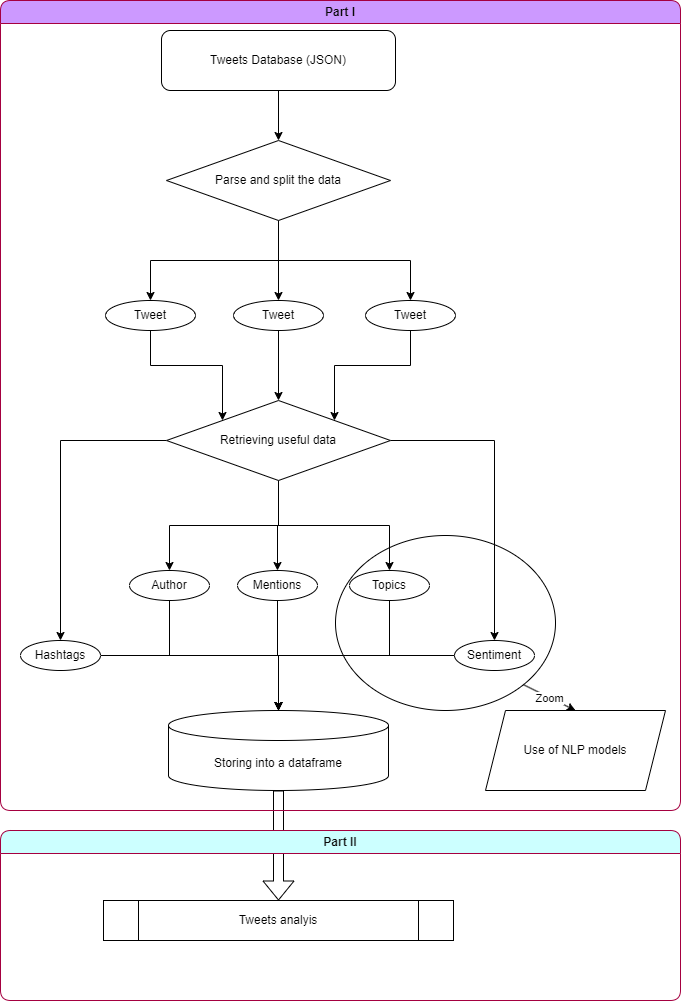

The diagram above was exported from draw.io. Its source (the exported page's mxGraphModel, read from the mxfile embedded in the PNG):
<mxGraphModel dx="1098" dy="820" grid="1" gridSize="10" guides="1" tooltips="1" connect="1" arrows="1" fold="1" page="1" pageScale="1" pageWidth="827" pageHeight="1169" math="0" shadow="0">
  <root>
    <mxCell id="WIyWlLk6GJQsqaUBKTNV-0" />
    <mxCell id="WIyWlLk6GJQsqaUBKTNV-1" parent="WIyWlLk6GJQsqaUBKTNV-0" />
    <mxCell id="WIyWlLk6GJQsqaUBKTNV-2" value="" style="rounded=0;html=1;jettySize=auto;orthogonalLoop=1;fontSize=11;endArrow=block;endFill=0;endSize=8;strokeWidth=1;shadow=0;labelBackgroundColor=none;edgeStyle=orthogonalEdgeStyle;" parent="WIyWlLk6GJQsqaUBKTNV-1" edge="1">
      <mxGeometry relative="1" as="geometry">
        <mxPoint x="220" y="120" as="sourcePoint" />
      </mxGeometry>
    </mxCell>
    <mxCell id="WIyWlLk6GJQsqaUBKTNV-4" value="Yes" style="rounded=0;html=1;jettySize=auto;orthogonalLoop=1;fontSize=11;endArrow=block;endFill=0;endSize=8;strokeWidth=1;shadow=0;labelBackgroundColor=none;edgeStyle=orthogonalEdgeStyle;" parent="WIyWlLk6GJQsqaUBKTNV-1" edge="1">
      <mxGeometry y="20" relative="1" as="geometry">
        <mxPoint as="offset" />
        <mxPoint x="220" y="290" as="targetPoint" />
      </mxGeometry>
    </mxCell>
    <mxCell id="WIyWlLk6GJQsqaUBKTNV-5" value="No" style="edgeStyle=orthogonalEdgeStyle;rounded=0;html=1;jettySize=auto;orthogonalLoop=1;fontSize=11;endArrow=block;endFill=0;endSize=8;strokeWidth=1;shadow=0;labelBackgroundColor=none;" parent="WIyWlLk6GJQsqaUBKTNV-1" edge="1">
      <mxGeometry y="10" relative="1" as="geometry">
        <mxPoint as="offset" />
        <mxPoint x="270" y="210" as="sourcePoint" />
      </mxGeometry>
    </mxCell>
    <mxCell id="WIyWlLk6GJQsqaUBKTNV-8" value="No" style="rounded=0;html=1;jettySize=auto;orthogonalLoop=1;fontSize=11;endArrow=block;endFill=0;endSize=8;strokeWidth=1;shadow=0;labelBackgroundColor=none;edgeStyle=orthogonalEdgeStyle;" parent="WIyWlLk6GJQsqaUBKTNV-1" edge="1">
      <mxGeometry x="0.3333" y="20" relative="1" as="geometry">
        <mxPoint as="offset" />
        <mxPoint x="220" y="430" as="targetPoint" />
      </mxGeometry>
    </mxCell>
    <mxCell id="WIyWlLk6GJQsqaUBKTNV-9" value="Yes" style="edgeStyle=orthogonalEdgeStyle;rounded=0;html=1;jettySize=auto;orthogonalLoop=1;fontSize=11;endArrow=block;endFill=0;endSize=8;strokeWidth=1;shadow=0;labelBackgroundColor=none;" parent="WIyWlLk6GJQsqaUBKTNV-1" edge="1">
      <mxGeometry y="10" relative="1" as="geometry">
        <mxPoint as="offset" />
        <mxPoint x="270" y="330" as="sourcePoint" />
      </mxGeometry>
    </mxCell>
    <mxCell id="x9c9kk4UkYuyg3JZt2lU-0" value="Storing into a dataframe" style="shape=cylinder3;whiteSpace=wrap;html=1;boundedLbl=1;backgroundOutline=1;size=15;" parent="WIyWlLk6GJQsqaUBKTNV-1" vertex="1">
      <mxGeometry x="298" y="710" width="220" height="80" as="geometry" />
    </mxCell>
    <mxCell id="x9c9kk4UkYuyg3JZt2lU-6" style="edgeStyle=orthogonalEdgeStyle;rounded=0;orthogonalLoop=1;jettySize=auto;html=1;entryX=0.5;entryY=0;entryDx=0;entryDy=0;" parent="WIyWlLk6GJQsqaUBKTNV-1" source="x9c9kk4UkYuyg3JZt2lU-1" target="x9c9kk4UkYuyg3JZt2lU-5" edge="1">
      <mxGeometry relative="1" as="geometry" />
    </mxCell>
    <mxCell id="x9c9kk4UkYuyg3JZt2lU-1" value="Tweets Database (JSON)" style="rounded=1;whiteSpace=wrap;html=1;" parent="WIyWlLk6GJQsqaUBKTNV-1" vertex="1">
      <mxGeometry x="291" y="30" width="234" height="60" as="geometry" />
    </mxCell>
    <mxCell id="x9c9kk4UkYuyg3JZt2lU-10" style="edgeStyle=orthogonalEdgeStyle;rounded=0;orthogonalLoop=1;jettySize=auto;html=1;entryX=0.5;entryY=0;entryDx=0;entryDy=0;" parent="WIyWlLk6GJQsqaUBKTNV-1" source="x9c9kk4UkYuyg3JZt2lU-5" target="x9c9kk4UkYuyg3JZt2lU-7" edge="1">
      <mxGeometry relative="1" as="geometry" />
    </mxCell>
    <mxCell id="x9c9kk4UkYuyg3JZt2lU-11" style="edgeStyle=orthogonalEdgeStyle;rounded=0;orthogonalLoop=1;jettySize=auto;html=1;entryX=0.5;entryY=0;entryDx=0;entryDy=0;" parent="WIyWlLk6GJQsqaUBKTNV-1" source="x9c9kk4UkYuyg3JZt2lU-5" target="x9c9kk4UkYuyg3JZt2lU-8" edge="1">
      <mxGeometry relative="1" as="geometry" />
    </mxCell>
    <mxCell id="x9c9kk4UkYuyg3JZt2lU-12" style="edgeStyle=orthogonalEdgeStyle;rounded=0;orthogonalLoop=1;jettySize=auto;html=1;entryX=0.5;entryY=0;entryDx=0;entryDy=0;" parent="WIyWlLk6GJQsqaUBKTNV-1" source="x9c9kk4UkYuyg3JZt2lU-5" target="x9c9kk4UkYuyg3JZt2lU-9" edge="1">
      <mxGeometry relative="1" as="geometry" />
    </mxCell>
    <mxCell id="x9c9kk4UkYuyg3JZt2lU-5" value="Parse&amp;nbsp;&lt;span style=&quot;background-color: initial;&quot;&gt;and split the data&lt;/span&gt;" style="rhombus;whiteSpace=wrap;html=1;" parent="WIyWlLk6GJQsqaUBKTNV-1" vertex="1">
      <mxGeometry x="296" y="140" width="224" height="80" as="geometry" />
    </mxCell>
    <mxCell id="x9c9kk4UkYuyg3JZt2lU-17" style="edgeStyle=orthogonalEdgeStyle;rounded=0;orthogonalLoop=1;jettySize=auto;html=1;entryX=0;entryY=0;entryDx=0;entryDy=0;" parent="WIyWlLk6GJQsqaUBKTNV-1" source="x9c9kk4UkYuyg3JZt2lU-7" target="x9c9kk4UkYuyg3JZt2lU-14" edge="1">
      <mxGeometry relative="1" as="geometry" />
    </mxCell>
    <mxCell id="x9c9kk4UkYuyg3JZt2lU-7" value="Tweet" style="ellipse;whiteSpace=wrap;html=1;" parent="WIyWlLk6GJQsqaUBKTNV-1" vertex="1">
      <mxGeometry x="235" y="300" width="90" height="30" as="geometry" />
    </mxCell>
    <mxCell id="x9c9kk4UkYuyg3JZt2lU-15" style="edgeStyle=orthogonalEdgeStyle;rounded=0;orthogonalLoop=1;jettySize=auto;html=1;entryX=0.5;entryY=0;entryDx=0;entryDy=0;" parent="WIyWlLk6GJQsqaUBKTNV-1" source="x9c9kk4UkYuyg3JZt2lU-8" target="x9c9kk4UkYuyg3JZt2lU-14" edge="1">
      <mxGeometry relative="1" as="geometry" />
    </mxCell>
    <mxCell id="x9c9kk4UkYuyg3JZt2lU-8" value="Tweet" style="ellipse;whiteSpace=wrap;html=1;" parent="WIyWlLk6GJQsqaUBKTNV-1" vertex="1">
      <mxGeometry x="363" y="300" width="90" height="30" as="geometry" />
    </mxCell>
    <mxCell id="x9c9kk4UkYuyg3JZt2lU-16" style="edgeStyle=orthogonalEdgeStyle;rounded=0;orthogonalLoop=1;jettySize=auto;html=1;entryX=1;entryY=0;entryDx=0;entryDy=0;" parent="WIyWlLk6GJQsqaUBKTNV-1" source="x9c9kk4UkYuyg3JZt2lU-9" target="x9c9kk4UkYuyg3JZt2lU-14" edge="1">
      <mxGeometry relative="1" as="geometry" />
    </mxCell>
    <mxCell id="x9c9kk4UkYuyg3JZt2lU-9" value="Tweet" style="ellipse;whiteSpace=wrap;html=1;" parent="WIyWlLk6GJQsqaUBKTNV-1" vertex="1">
      <mxGeometry x="495" y="300" width="90" height="30" as="geometry" />
    </mxCell>
    <mxCell id="x9c9kk4UkYuyg3JZt2lU-24" style="edgeStyle=orthogonalEdgeStyle;rounded=0;orthogonalLoop=1;jettySize=auto;html=1;entryX=0.5;entryY=0;entryDx=0;entryDy=0;" parent="WIyWlLk6GJQsqaUBKTNV-1" source="x9c9kk4UkYuyg3JZt2lU-14" target="x9c9kk4UkYuyg3JZt2lU-19" edge="1">
      <mxGeometry relative="1" as="geometry" />
    </mxCell>
    <mxCell id="x9c9kk4UkYuyg3JZt2lU-25" style="edgeStyle=orthogonalEdgeStyle;rounded=0;orthogonalLoop=1;jettySize=auto;html=1;entryX=0.5;entryY=0;entryDx=0;entryDy=0;" parent="WIyWlLk6GJQsqaUBKTNV-1" source="x9c9kk4UkYuyg3JZt2lU-14" target="x9c9kk4UkYuyg3JZt2lU-20" edge="1">
      <mxGeometry relative="1" as="geometry" />
    </mxCell>
    <mxCell id="x9c9kk4UkYuyg3JZt2lU-26" style="edgeStyle=orthogonalEdgeStyle;rounded=0;orthogonalLoop=1;jettySize=auto;html=1;entryX=0.5;entryY=0;entryDx=0;entryDy=0;" parent="WIyWlLk6GJQsqaUBKTNV-1" source="x9c9kk4UkYuyg3JZt2lU-14" target="x9c9kk4UkYuyg3JZt2lU-21" edge="1">
      <mxGeometry relative="1" as="geometry" />
    </mxCell>
    <mxCell id="x9c9kk4UkYuyg3JZt2lU-27" style="edgeStyle=orthogonalEdgeStyle;rounded=0;orthogonalLoop=1;jettySize=auto;html=1;entryX=0.5;entryY=0;entryDx=0;entryDy=0;" parent="WIyWlLk6GJQsqaUBKTNV-1" source="x9c9kk4UkYuyg3JZt2lU-14" target="x9c9kk4UkYuyg3JZt2lU-22" edge="1">
      <mxGeometry relative="1" as="geometry" />
    </mxCell>
    <mxCell id="x9c9kk4UkYuyg3JZt2lU-28" style="edgeStyle=orthogonalEdgeStyle;rounded=0;orthogonalLoop=1;jettySize=auto;html=1;entryX=0.5;entryY=0;entryDx=0;entryDy=0;" parent="WIyWlLk6GJQsqaUBKTNV-1" source="x9c9kk4UkYuyg3JZt2lU-14" target="x9c9kk4UkYuyg3JZt2lU-23" edge="1">
      <mxGeometry relative="1" as="geometry" />
    </mxCell>
    <mxCell id="x9c9kk4UkYuyg3JZt2lU-14" value="Retrieving useful data" style="rhombus;whiteSpace=wrap;html=1;" parent="WIyWlLk6GJQsqaUBKTNV-1" vertex="1">
      <mxGeometry x="296" y="400" width="224" height="80" as="geometry" />
    </mxCell>
    <mxCell id="x9c9kk4UkYuyg3JZt2lU-35" style="edgeStyle=orthogonalEdgeStyle;rounded=0;orthogonalLoop=1;jettySize=auto;html=1;" parent="WIyWlLk6GJQsqaUBKTNV-1" source="x9c9kk4UkYuyg3JZt2lU-19" target="x9c9kk4UkYuyg3JZt2lU-0" edge="1">
      <mxGeometry relative="1" as="geometry" />
    </mxCell>
    <mxCell id="x9c9kk4UkYuyg3JZt2lU-19" value="Hashtags" style="ellipse;whiteSpace=wrap;html=1;" parent="WIyWlLk6GJQsqaUBKTNV-1" vertex="1">
      <mxGeometry x="150" y="640" width="80" height="30" as="geometry" />
    </mxCell>
    <mxCell id="x9c9kk4UkYuyg3JZt2lU-20" value="Author" style="ellipse;whiteSpace=wrap;html=1;" parent="WIyWlLk6GJQsqaUBKTNV-1" vertex="1">
      <mxGeometry x="259" y="570" width="80" height="30" as="geometry" />
    </mxCell>
    <mxCell id="x9c9kk4UkYuyg3JZt2lU-31" style="edgeStyle=orthogonalEdgeStyle;rounded=0;orthogonalLoop=1;jettySize=auto;html=1;" parent="WIyWlLk6GJQsqaUBKTNV-1" source="x9c9kk4UkYuyg3JZt2lU-21" target="x9c9kk4UkYuyg3JZt2lU-0" edge="1">
      <mxGeometry relative="1" as="geometry" />
    </mxCell>
    <mxCell id="x9c9kk4UkYuyg3JZt2lU-21" value="Mentions" style="ellipse;whiteSpace=wrap;html=1;" parent="WIyWlLk6GJQsqaUBKTNV-1" vertex="1">
      <mxGeometry x="367" y="570" width="80" height="30" as="geometry" />
    </mxCell>
    <mxCell id="x9c9kk4UkYuyg3JZt2lU-22" value="Topics&lt;span style=&quot;color: rgba(0, 0, 0, 0); font-family: monospace; font-size: 0px; text-align: start; text-wrap: nowrap;&quot;&gt;%3CmxGraphModel%3E%3Croot%3E%3CmxCell%20id%3D%220%22%2F%3E%3CmxCell%20id%3D%221%22%20parent%3D%220%22%2F%3E%3CmxCell%20id%3D%222%22%20value%3D%22Mentions%22%20style%3D%22ellipse%3BwhiteSpace%3Dwrap%3Bhtml%3D1%3B%22%20vertex%3D%221%22%20parent%3D%221%22%3E%3CmxGeometry%20x%3D%22378%22%20y%3D%22540%22%20width%3D%2280%22%20height%3D%2230%22%20as%3D%22geometry%22%2F%3E%3C%2FmxCell%3E%3C%2Froot%3E%3C%2FmxGraphModel%3E&lt;/span&gt;" style="ellipse;whiteSpace=wrap;html=1;" parent="WIyWlLk6GJQsqaUBKTNV-1" vertex="1">
      <mxGeometry x="479" y="570" width="80" height="30" as="geometry" />
    </mxCell>
    <mxCell id="x9c9kk4UkYuyg3JZt2lU-23" value="Sentiment" style="ellipse;whiteSpace=wrap;html=1;" parent="WIyWlLk6GJQsqaUBKTNV-1" vertex="1">
      <mxGeometry x="584" y="640" width="80" height="30" as="geometry" />
    </mxCell>
    <mxCell id="x9c9kk4UkYuyg3JZt2lU-32" style="edgeStyle=orthogonalEdgeStyle;rounded=0;orthogonalLoop=1;jettySize=auto;html=1;entryX=0.5;entryY=0;entryDx=0;entryDy=0;entryPerimeter=0;" parent="WIyWlLk6GJQsqaUBKTNV-1" source="x9c9kk4UkYuyg3JZt2lU-20" target="x9c9kk4UkYuyg3JZt2lU-0" edge="1">
      <mxGeometry relative="1" as="geometry" />
    </mxCell>
    <mxCell id="x9c9kk4UkYuyg3JZt2lU-33" style="edgeStyle=orthogonalEdgeStyle;rounded=0;orthogonalLoop=1;jettySize=auto;html=1;entryX=0.5;entryY=0;entryDx=0;entryDy=0;entryPerimeter=0;" parent="WIyWlLk6GJQsqaUBKTNV-1" source="x9c9kk4UkYuyg3JZt2lU-22" target="x9c9kk4UkYuyg3JZt2lU-0" edge="1">
      <mxGeometry relative="1" as="geometry" />
    </mxCell>
    <mxCell id="x9c9kk4UkYuyg3JZt2lU-36" style="edgeStyle=orthogonalEdgeStyle;rounded=0;orthogonalLoop=1;jettySize=auto;html=1;entryX=0.5;entryY=0;entryDx=0;entryDy=0;entryPerimeter=0;" parent="WIyWlLk6GJQsqaUBKTNV-1" source="x9c9kk4UkYuyg3JZt2lU-23" target="x9c9kk4UkYuyg3JZt2lU-0" edge="1">
      <mxGeometry relative="1" as="geometry" />
    </mxCell>
    <mxCell id="x9c9kk4UkYuyg3JZt2lU-37" value="" style="shape=flexArrow;endArrow=classic;html=1;rounded=0;exitX=0.5;exitY=1;exitDx=0;exitDy=0;exitPerimeter=0;entryX=0.5;entryY=0;entryDx=0;entryDy=0;" parent="WIyWlLk6GJQsqaUBKTNV-1" source="x9c9kk4UkYuyg3JZt2lU-0" target="x9c9kk4UkYuyg3JZt2lU-38" edge="1">
      <mxGeometry width="50" height="50" relative="1" as="geometry">
        <mxPoint x="475" y="980" as="sourcePoint" />
        <mxPoint x="408" y="950" as="targetPoint" />
      </mxGeometry>
    </mxCell>
    <mxCell id="x9c9kk4UkYuyg3JZt2lU-38" value="Tweets analyis" style="shape=process;whiteSpace=wrap;html=1;backgroundOutline=1;" parent="WIyWlLk6GJQsqaUBKTNV-1" vertex="1">
      <mxGeometry x="233" y="900" width="350" height="40" as="geometry" />
    </mxCell>
    <mxCell id="x9c9kk4UkYuyg3JZt2lU-39" value="" style="ellipse;whiteSpace=wrap;html=1;fillColor=none;" parent="WIyWlLk6GJQsqaUBKTNV-1" vertex="1">
      <mxGeometry x="465" y="535" width="220" height="175" as="geometry" />
    </mxCell>
    <mxCell id="x9c9kk4UkYuyg3JZt2lU-40" value="Use of NLP models" style="shape=parallelogram;perimeter=parallelogramPerimeter;whiteSpace=wrap;html=1;fixedSize=1;" parent="WIyWlLk6GJQsqaUBKTNV-1" vertex="1">
      <mxGeometry x="615" y="710" width="180" height="80" as="geometry" />
    </mxCell>
    <mxCell id="x9c9kk4UkYuyg3JZt2lU-41" value="" style="endArrow=classic;html=1;rounded=0;exitX=1;exitY=1;exitDx=0;exitDy=0;entryX=0.5;entryY=0;entryDx=0;entryDy=0;" parent="WIyWlLk6GJQsqaUBKTNV-1" source="x9c9kk4UkYuyg3JZt2lU-39" target="x9c9kk4UkYuyg3JZt2lU-40" edge="1">
      <mxGeometry relative="1" as="geometry">
        <mxPoint x="635" y="730" as="sourcePoint" />
        <mxPoint x="735" y="730" as="targetPoint" />
      </mxGeometry>
    </mxCell>
    <mxCell id="x9c9kk4UkYuyg3JZt2lU-42" value="Zoom" style="edgeLabel;resizable=0;html=1;;align=center;verticalAlign=middle;" parent="x9c9kk4UkYuyg3JZt2lU-41" connectable="0" vertex="1">
      <mxGeometry relative="1" as="geometry" />
    </mxCell>
    <mxCell id="4UXXJWbDg7sgwGgTlqm_-0" value="&lt;font color=&quot;#0a0a0a&quot;&gt;Part I&lt;/font&gt;" style="swimlane;whiteSpace=wrap;html=1;swimlaneFillColor=none;fillColor=#CC99FF;fontColor=#ffffff;strokeColor=#A50040;rounded=1;glass=0;" parent="WIyWlLk6GJQsqaUBKTNV-1" vertex="1">
      <mxGeometry x="130" width="680" height="810" as="geometry" />
    </mxCell>
    <mxCell id="4UXXJWbDg7sgwGgTlqm_-1" value="&lt;font color=&quot;#0a0a0a&quot;&gt;Part II&lt;/font&gt;" style="swimlane;whiteSpace=wrap;html=1;swimlaneFillColor=none;fillColor=#CCFFFF;fontColor=#ffffff;strokeColor=#A50040;rounded=1;glass=0;" parent="WIyWlLk6GJQsqaUBKTNV-1" vertex="1">
      <mxGeometry x="130" y="830" width="680" height="170" as="geometry" />
    </mxCell>
  </root>
</mxGraphModel>